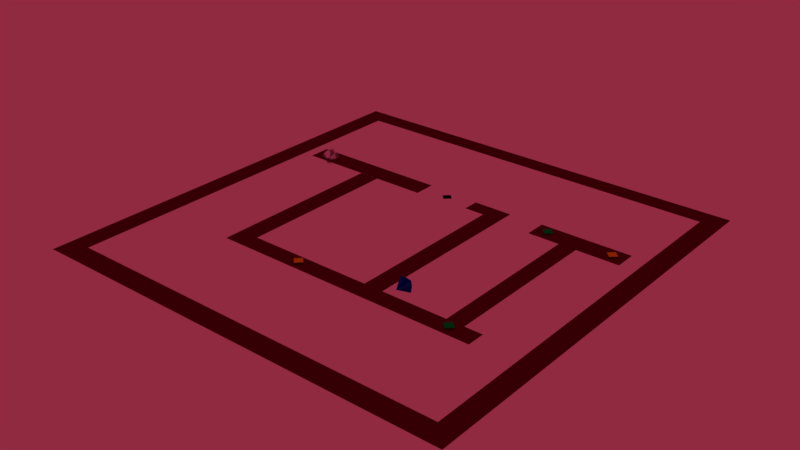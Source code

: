 # Source: Stage_4.blend  (saved by Blender 2.79.0; exported with 4.5.12 LTS)
import bpy
from mathutils import Matrix  # noqa: F401  (used for matrix-valued properties, if any)

bpy.ops.wm.read_factory_settings(use_empty=True)
scene = bpy.context.scene
scene.name = 'Scene'

# ---- collections
col_collection_1 = bpy.data.collections.new('Collection 1'); scene.collection.children.link(col_collection_1)
col_collection_2 = bpy.data.collections.new('Collection 2'); scene.collection.children.link(col_collection_2)

# ---- materials (node trees are filled in below, after node groups)
mat_yellow = bpy.data.materials.new('Yellow')
mat_yellow.alpha_threshold = 0.0
mat_yellow.use_transparent_shadow = False
mat_yellow.diffuse_color = (0.8, 0.6668, 0.0, 1.0)
mat_yellow.roughness = 0.5
mat_green = bpy.data.materials.new('Green')
mat_green.alpha_threshold = 0.0
mat_green.use_transparent_shadow = False
mat_green.diffuse_color = (0.0, 0.8, 0.09538, 1.0)
mat_green.roughness = 0.5
mat_stage = bpy.data.materials.new('Stage')
mat_stage.alpha_threshold = 0.0
mat_stage.use_transparent_shadow = False
mat_stage.diffuse_color = (0.1237, 0.0, 0.02227, 1.0)
mat_stage.roughness = 0.5
mat_red = bpy.data.materials.new('Red')
mat_red.alpha_threshold = 0.0
mat_red.use_transparent_shadow = False
mat_red.diffuse_color = (0.8, 0.04961, 0.01124, 1.0)
mat_red.roughness = 0.5
mat_light_white = bpy.data.materials.new('Light White')
mat_light_white.alpha_threshold = 0.0
mat_light_white.use_transparent_shadow = False
mat_light_white.diffuse_color = (0.8971, 0.8007, 1.0, 1.0)
mat_light_white.roughness = 0.5
mat_light_grey = bpy.data.materials.new('Light Grey')
mat_light_grey.alpha_threshold = 0.0
mat_light_grey.use_transparent_shadow = False
mat_light_grey.diffuse_color = (0.2738, 0.2349, 0.2419, 1.0)
mat_light_grey.roughness = 0.5
mat_more_grey = bpy.data.materials.new('More Grey')
mat_more_grey.alpha_threshold = 0.0
mat_more_grey.use_transparent_shadow = False
mat_more_grey.diffuse_color = (0.1734, 0.1734, 0.1734, 1.0)
mat_more_grey.roughness = 0.5
mat_very_light_grey = bpy.data.materials.new('Very Light Grey')
mat_very_light_grey.alpha_threshold = 0.0
mat_very_light_grey.use_transparent_shadow = False
mat_very_light_grey.diffuse_color = (0.5036, 0.5147, 0.5488, 1.0)
mat_very_light_grey.roughness = 0.5
mat_space_stone = bpy.data.materials.new('Space Stone ')
mat_space_stone.alpha_threshold = 0.0
mat_space_stone.use_transparent_shadow = False
mat_space_stone.diffuse_color = (0.004653, 0.1813, 0.4292, 1.0)
mat_space_stone.roughness = 0.5
mat_space_stone.specular_intensity = 0.942
mat_shade_of_blue = bpy.data.materials.new('Shade of Blue')
mat_shade_of_blue.alpha_threshold = 0.0
mat_shade_of_blue.use_transparent_shadow = False
mat_shade_of_blue.diffuse_color = (0.01542, 0.1493, 0.8, 1.0)
mat_shade_of_blue.roughness = 0.5
mat_shade_of_dark_blue = bpy.data.materials.new('Shade of Dark Blue')
mat_shade_of_dark_blue.alpha_threshold = 0.0
mat_shade_of_dark_blue.use_transparent_shadow = False
mat_shade_of_dark_blue.diffuse_color = (0.0, 0.03143, 0.8, 1.0)
mat_shade_of_dark_blue.roughness = 0.5
mat_shade_of_blue2 = bpy.data.materials.new('Shade of Blue2')
mat_shade_of_blue2.alpha_threshold = 0.0
mat_shade_of_blue2.use_transparent_shadow = False
mat_shade_of_blue2.diffuse_color = (0.01002, 0.08746, 0.4479, 1.0)
mat_shade_of_blue2.roughness = 0.5
mat_shade_of_dark_blue_2 = bpy.data.materials.new('Shade of Dark Blue 2')
mat_shade_of_dark_blue_2.alpha_threshold = 0.0
mat_shade_of_dark_blue_2.use_transparent_shadow = False
mat_shade_of_dark_blue_2.diffuse_color = (0.0, 0.018, 0.3931, 1.0)
mat_shade_of_dark_blue_2.roughness = 0.5

# ---- material node trees

# ---- world
world_world = bpy.data.worlds.new('World'); scene.world = world_world
world_world.color = (0.281, 0.02283, 0.05118)
world_world.use_sun_shadow = False
world_world.sun_shadow_jitter_overblur = 0.0
world_world.cycles.sampling_method = 'MANUAL'

# ---- meshes
me_plane_013 = bpy.data.meshes.new('Plane.013')
me_plane_013.from_pydata([(-1.0, -1.0, 0.0), (1.0, -1.0, 0.0), (-1.0, 1.0, 0.0), (1.0, 1.0, 0.0)], [], [(0, 1, 3, 2)])
me_plane_013.materials.append(mat_yellow)
me_plane_013.use_remesh_preserve_volume = False
me_plane_013.use_remesh_preserve_attributes = False
me_plane_013.use_mirror_vertex_groups = False
me_plane_013.update()
me_plane_011 = bpy.data.meshes.new('Plane.011')
me_plane_011.from_pydata([(-1.0, -1.0, 0.0), (1.0, -1.0, 0.0), (-1.0, 1.0, 0.0), (1.0, 1.0, 0.0)], [], [(0, 1, 3, 2)])
me_plane_011.materials.append(mat_yellow)
me_plane_011.use_remesh_preserve_volume = False
me_plane_011.use_remesh_preserve_attributes = False
me_plane_011.use_mirror_vertex_groups = False
me_plane_011.update()
me_plane_010 = bpy.data.meshes.new('Plane.010')
me_plane_010.from_pydata([(-1.0, -1.0, 0.0), (1.0, -1.0, 0.0), (-1.0, 1.0, 0.0), (1.0, 1.0, 0.0)], [], [(0, 1, 3, 2)])
me_plane_010.materials.append(mat_yellow)
me_plane_010.use_remesh_preserve_volume = False
me_plane_010.use_remesh_preserve_attributes = False
me_plane_010.use_mirror_vertex_groups = False
me_plane_010.update()
me_plane_014 = bpy.data.meshes.new('Plane.014')
me_plane_014.from_pydata([(-1.0, -1.0, 0.0), (1.0, -1.0, 0.0), (-1.0, 1.0, 0.0), (1.0, 1.0, 0.0)], [], [(0, 1, 3, 2)])
me_plane_014.materials.append(mat_green)
me_plane_014.use_remesh_preserve_volume = False
me_plane_014.use_remesh_preserve_attributes = False
me_plane_014.use_mirror_vertex_groups = False
me_plane_014.update()
me_plane_008 = bpy.data.meshes.new('Plane.008')
me_plane_008.from_pydata([(-1.0, -1.0, 0.0), (1.0, -1.0, 0.0), (-1.0, 1.0, 0.0), (1.0, 1.0, 0.0)], [], [(0, 1, 3, 2)])
me_plane_008.materials.append(mat_green)
me_plane_008.use_remesh_preserve_volume = False
me_plane_008.use_remesh_preserve_attributes = False
me_plane_008.use_mirror_vertex_groups = False
me_plane_008.update()
me_plane_006 = bpy.data.meshes.new('Plane.006')
me_plane_006.from_pydata([(-1.0, -1.0, 0.0), (1.0, -1.0, 0.0), (-1.0, 1.0, 0.0), (1.0, 1.0, 0.0)], [], [(0, 1, 3, 2)])
me_plane_006.materials.append(mat_green)
me_plane_006.use_remesh_preserve_volume = False
me_plane_006.use_remesh_preserve_attributes = False
me_plane_006.use_mirror_vertex_groups = False
me_plane_006.update()
me_plane_007 = bpy.data.meshes.new('Plane.007')
me_plane_007.from_pydata([(-1.0, -1.0, 0.0), (1.0, -1.0, 0.0), (-1.0, 1.0, 0.0), (1.0, 1.0, 0.0), (0.7999, -1.0, 0.0), (0.7999, 1.0, 0.0), (1.0, 24.72, 0.0), (0.7999, 24.72, 0.0), (0.7999, 13.17, 0.0), (1.0, 13.17, 0.0), (1.0, 15.03, 0.0), (0.7999, 15.03, 0.0), (-1.212, 13.17, 0.0), (-1.212, 15.03, 0.0), (-1.03, 13.17, 0.0), (-1.03, 15.03, 0.0), (-1.212, 12.23, 0.0), (-1.03, 12.23, 0.0), (1.0, 21.34, 0.0), (0.7999, 21.34, 0.0), (1.0, 23.03, 0.0), (0.7999, 23.03, 0.0), (-0.9987, 21.34, 0.0), (-0.9987, 23.03, 0.0), (-1.212, 11.22, 0.0), (-1.03, 11.22, 0.0)], [], [(4, 1, 3, 5), (0, 4, 5, 2), (21, 20, 6, 7), (5, 3, 9, 8), (8, 9, 10, 11), (14, 15, 13, 12), (8, 11, 15, 14), (14, 12, 16, 17), (11, 10, 18, 19), (19, 18, 20, 21), (19, 21, 23, 22), (17, 16, 24, 25)])
me_plane_007.materials.append(mat_stage)
me_plane_007.use_remesh_preserve_volume = False
me_plane_007.use_remesh_preserve_attributes = False
me_plane_007.use_mirror_vertex_groups = False
me_plane_007.update()
me_plane_005 = bpy.data.meshes.new('Plane.005')
me_plane_005.from_pydata([(-1.0, -1.0, 0.0), (1.0, -1.0, 0.0), (-1.0, 1.0, 0.0), (1.0, 1.0, 0.0)], [], [(0, 1, 3, 2)])
me_plane_005.materials.append(mat_red)
me_plane_005.use_remesh_preserve_volume = False
me_plane_005.use_remesh_preserve_attributes = False
me_plane_005.use_mirror_vertex_groups = False
me_plane_005.update()
me_plane_004 = bpy.data.meshes.new('Plane.004')
me_plane_004.from_pydata([(-1.0, -1.0, 0.0), (1.0, -1.0, 0.0), (-1.0, 1.0, 0.0), (1.0, 1.0, 0.0)], [], [(0, 1, 3, 2)])
me_plane_004.materials.append(mat_red)
me_plane_004.use_remesh_preserve_volume = False
me_plane_004.use_remesh_preserve_attributes = False
me_plane_004.use_mirror_vertex_groups = False
me_plane_004.update()
me_sphere = bpy.data.meshes.new('Sphere')
me_sphere.from_pydata([(-0.07125, 0.827, 0.5967), (0.02384, 1.02, 0.02392), (-0.204, 0.3085, -0.9498), (0.5392, 0.7948, 0.4381), (0.08751, 0.4512, 0.9126), (0.4245, 0.8084, -0.5133), (0.904, 0.5066, 0.1232), (0.3129, 0.5194, -0.8556), (0.8601, 0.08066, -0.5578), (1.022, -0.2076, 0.1146), (0.7657, -0.04711, 0.6917), (0.3642, 0.1035, 0.95), (0.7586, -0.5541, -0.4551), (0.5438, -0.8697, 0.2397), (0.3761, -0.2434, -0.9212), (0.3308, -0.4446, 0.8686), (0.07544, -1.023, 0.2069), (0.1143, -0.793, -0.6581), (-0.2149, 0.1944, 0.9861), (-0.3271, -0.8726, -0.4173), (-0.3816, -0.7696, 0.609), (-0.6807, -0.7783, -0.0247), (-0.5627, -0.5416, -0.6789), (-0.25, -0.2379, 0.9664), (-0.9136, -0.3751, 0.2854), (-0.9215, -0.1985, -0.3931), (-0.001052, -0.1211, -1.017), (-0.8155, 0.04064, 0.637), (-0.6372, 0.5236, 0.6023), (-0.9762, 0.3906, -0.03069), (-0.6192, 0.07607, -0.8353), (-0.4416, 0.8796, 0.2978), (-0.4914, 0.7931, -0.4685)], [], [(1, 3, 5), (4, 3, 0), (3, 6, 5), (6, 8, 5), (11, 10, 3), (7, 8, 14), (10, 9, 6), (9, 12, 8), (9, 13, 12), (11, 18, 23), (13, 17, 12), (15, 16, 13), (17, 26, 14), (16, 19, 17), (23, 20, 15), (20, 21, 16), (19, 22, 17), (21, 22, 19), (4, 0, 28, 18), (21, 25, 22), (20, 23, 27), (24, 27, 29), (25, 29, 30), (27, 18, 28), (32, 7, 2), (31, 0, 1), (1, 0, 3), (2, 7, 26), (18, 11, 4), (4, 11, 3), (7, 5, 8), (3, 10, 6), (26, 7, 14), (6, 9, 8), (11, 15, 10), (8, 12, 14), (10, 13, 9), (10, 15, 13), (11, 23, 15), (14, 12, 17), (13, 16, 17), (15, 20, 16), (26, 17, 22), (19, 16, 21), (26, 22, 30), (21, 20, 24), (21, 24, 25), (24, 20, 27), (22, 25, 30), (25, 24, 29), (30, 2, 26), (23, 18, 27), (29, 27, 28), (30, 29, 32), (2, 30, 32), (29, 28, 31), (29, 31, 32), (31, 28, 0), (31, 1, 32), (32, 1, 5), (32, 5, 7)])
me_sphere.polygons.foreach_set('material_index', [1, 1, 0, 1, 0, 1, 1, 1, 0, 0, 1, 0, 1, 0, 0, 1, 1, 0, 0, 1, 1, 1, 1, 0, 0, 1, 0, 1, 1, 0, 0, 1, 0, 0, 1, 0, 0, 1, 1, 0, 1, 0, 0, 1, 1, 0, 1, 0, 0, 0, 0, 1, 1, 0, 1, 0, 1, 1, 0, 0, 1])
me_sphere.materials.append(mat_light_white)
me_sphere.materials.append(mat_light_grey)
me_sphere.materials.append(mat_more_grey)
me_sphere.materials.append(mat_very_light_grey)
me_sphere.use_remesh_preserve_volume = False
me_sphere.use_remesh_preserve_attributes = False
me_sphere.use_mirror_vertex_groups = False
me_sphere.update()
me_plane_003 = bpy.data.meshes.new('Plane.003')
me_plane_003.from_pydata([(-1.0, -1.0, 0.0), (1.0, -1.0, 0.0), (-1.0, 1.0, 0.0), (1.0, 1.0, 0.0)], [], [(0, 1, 3, 2)])
me_plane_003.materials.append(mat_stage)
me_plane_003.use_remesh_preserve_volume = False
me_plane_003.use_remesh_preserve_attributes = False
me_plane_003.use_mirror_vertex_groups = False
me_plane_003.update()
me_plane_002 = bpy.data.meshes.new('Plane.002')
me_plane_002.from_pydata([(-1.0, -1.0, 0.0), (1.0, -1.0, 0.0), (-1.0, 1.0, 0.0), (1.0, 1.0, 0.0)], [], [(0, 1, 3, 2)])
me_plane_002.materials.append(mat_stage)
me_plane_002.use_remesh_preserve_volume = False
me_plane_002.use_remesh_preserve_attributes = False
me_plane_002.use_mirror_vertex_groups = False
me_plane_002.update()
me_plane = bpy.data.meshes.new('Plane')
me_plane.from_pydata([(-1.0, -1.0, 0.0), (1.0, -1.0, 0.0), (-1.0, 1.0, 0.0), (1.0, 1.0, 0.0), (-1.0, -0.9, 0.0), (1.0, -0.9, 0.0), (1.0, 0.905, 0.0), (-1.0, 0.905, 0.0), (-0.9, -1.0, 0.0), (-0.9, 1.0, 0.0), (-0.9, -0.9, 0.0), (-0.9, 0.905, 0.0), (0.905, -1.0, 0.0), (0.905, 1.0, 0.0), (0.905, -0.9, 0.0), (0.905, 0.905, 0.0)], [], [(15, 6, 3, 13), (12, 1, 5, 14), (14, 5, 6, 15), (4, 10, 11, 7), (0, 8, 10, 4), (7, 11, 9, 2), (8, 12, 14, 10), (11, 15, 13, 9)])
me_plane.materials.append(mat_stage)
me_plane.use_remesh_preserve_volume = False
me_plane.use_remesh_preserve_attributes = False
me_plane.use_mirror_vertex_groups = False
me_plane.update()
me_cube_004 = bpy.data.meshes.new('Cube.004')
me_cube_004.from_pydata([(0.0, 0.0, -1.0), (-1.0, -1.0, 1.0), (-0.6466, -0.6466, 1.478), (-1.0, 1.0, 1.0), (0.0, -0.7759, 1.478), (1.0, -1.0, 1.0), (0.6466, -0.6466, 1.478), (1.0, 1.0, 1.0), (0.7759, 0.0, 1.478), (0.0, 1.2, 1.0), (0.6466, 0.6466, 1.478), (0.0, -1.2, 1.0), (0.0, 0.7759, 1.478), (-1.2, 0.0, 1.0), (-0.6466, 0.6466, 1.478), (1.2, 0.0, 1.0), (-0.7759, 0.0, 1.478), (0.0, 0.0, 1.478)], [], [(0, 13, 3), (0, 9, 7), (0, 15, 5), (0, 11, 1), (11, 5, 6, 4), (5, 15, 8, 6), (13, 1, 2, 16), (12, 14, 16, 17), (0, 5, 11), (0, 3, 9), (10, 12, 17, 8), (15, 7, 10, 8), (7, 9, 12, 10), (8, 17, 4, 6), (0, 7, 15), (0, 1, 13), (17, 16, 2, 4), (9, 3, 14, 12), (3, 13, 16, 14), (1, 11, 4, 2)])
me_cube_004.polygons.foreach_set('material_index', [3, 3, 3, 3, 2, 1, 2, 0, 4, 4, 0, 2, 1, 0, 4, 4, 0, 2, 1, 1])
me_cube_004.materials.append(mat_space_stone)
me_cube_004.materials.append(mat_shade_of_blue)
me_cube_004.materials.append(mat_shade_of_dark_blue)
me_cube_004.materials.append(mat_shade_of_blue2)
me_cube_004.materials.append(mat_shade_of_dark_blue_2)
me_cube_004.use_remesh_preserve_volume = False
me_cube_004.use_remesh_preserve_attributes = False
me_cube_004.use_mirror_vertex_groups = False
me_cube_004.update()

# ---- objects
ob_yellow_teleport = bpy.data.objects.new('Yellow Teleport', None)
ob_yellow_teleport_on_001 = bpy.data.objects.new('Yellow Teleport On.001', me_plane_013)
ob_yellow_teleport_off = bpy.data.objects.new('Yellow Teleport Off', me_plane_011)
ob_yellow_teleport_on = bpy.data.objects.new('Yellow Teleport On', me_plane_010)
ob_green_teleport = bpy.data.objects.new('Green Teleport', None)
ob_green_teleport_on_001 = bpy.data.objects.new('Green Teleport On.001', me_plane_014)
ob_green_teleport_on = bpy.data.objects.new('Green Teleport On', me_plane_008)
ob_green_teleport_off = bpy.data.objects.new('Green Teleport Off', me_plane_006)
ob_land_3 = bpy.data.objects.new('Land 3', me_plane_007)
ob_red_teleport = bpy.data.objects.new('Red Teleport', None)
ob_red_teleport_off = bpy.data.objects.new('Red Teleport Off', me_plane_005)
ob_red_teleport_on = bpy.data.objects.new('Red Teleport On', me_plane_004)
ob_player = bpy.data.objects.new('Player', me_sphere)
ob_land_2 = bpy.data.objects.new('Land 2', me_plane_003)
ob_land_1 = bpy.data.objects.new('Land 1', me_plane_002)
ob_boundary = bpy.data.objects.new('Boundary', me_plane)
ob_space_stone = bpy.data.objects.new('Space Stone', me_cube_004)

# ---- transforms, parenting, visibility, modifiers, constraints
ob_yellow_teleport.location = (18.04, -3.163, 0.08876)
ob_yellow_teleport.empty_image_offset = (0.0, 0.0)
ob_yellow_teleport.lineart.crease_threshold = 0.0
ob_yellow_teleport_on_001.parent = ob_yellow_teleport
ob_yellow_teleport_on_001.matrix_parent_inverse = Matrix(((1.0, 0.0, 0.0, -18.04), (0.0, 1.0, 0.0, 3.163), (0.0, 0.0, 1.0, -0.08876), (0.0, 0.0, 0.0, 1.0)))
ob_yellow_teleport_on_001.location = (-1.681, -4.722, 0.1)
ob_yellow_teleport_on_001.rotation_euler = (0.0, -0.0, -0.7854)
ob_yellow_teleport_on_001.scale = (0.2, 0.2, 0.2)
ob_yellow_teleport_on_001.lineart.crease_threshold = 0.0
ob_yellow_teleport_off.parent = ob_yellow_teleport
ob_yellow_teleport_off.matrix_parent_inverse = Matrix(((1.0, 0.0, 0.0, -18.04), (0.0, 1.0, 0.0, 3.163), (0.0, 0.0, 1.0, -0.08876), (0.0, 0.0, 0.0, 1.0)))
ob_yellow_teleport_off.location = (8.313, 4.27, 0.1)
ob_yellow_teleport_off.rotation_euler = (0.0, -0.0, -0.7854)
ob_yellow_teleport_off.scale = (0.2, 0.2, 0.2)
ob_yellow_teleport_off.lineart.crease_threshold = 0.0
ob_yellow_teleport_on.parent = ob_yellow_teleport
ob_yellow_teleport_on.matrix_parent_inverse = Matrix(((1.0, 0.0, 0.0, -18.04), (0.0, 1.0, 0.0, 3.163), (0.0, 0.0, 1.0, -0.08876), (0.0, 0.0, 0.0, 1.0)))
ob_yellow_teleport_on.location = (-0.7501, 4.408, -7.451e-09)
ob_yellow_teleport_on.rotation_euler = (0.0, -0.0, -0.7854)
ob_yellow_teleport_on.scale = (0.2, 0.2, 0.2)
ob_yellow_teleport_on.lineart.crease_threshold = 0.0
ob_green_teleport.location = (5.304, -3.296, 1.002)
ob_green_teleport.empty_image_offset = (0.0, 0.0)
ob_green_teleport.lineart.crease_threshold = 0.0
ob_green_teleport_on_001.parent = ob_green_teleport
ob_green_teleport_on_001.matrix_parent_inverse = Matrix(((1.0, 0.0, 0.0, -5.304), (0.0, 1.0, 0.0, 3.296), (1.49e-08, 0.0, 1.0, -1.002), (0.0, 0.0, 0.0, 1.0)))
ob_green_teleport_on_001.location = (6.358, -4.689, 0.08879)
ob_green_teleport_on_001.rotation_euler = (0.0, -0.0, -0.7854)
ob_green_teleport_on_001.scale = (0.2, 0.2, 0.2)
ob_green_teleport_on_001.lineart.crease_threshold = 0.0
ob_green_teleport_on.parent = ob_green_teleport
ob_green_teleport_on.matrix_parent_inverse = Matrix(((1.0, 0.0, 0.0, -5.304), (0.0, 1.0, 0.0, 3.296), (1.49e-08, 0.0, 1.0, -1.002), (0.0, 0.0, 0.0, 1.0)))
ob_green_teleport_on.location = (-0.7501, 4.408, 7.451e-09)
ob_green_teleport_on.rotation_euler = (0.0, -0.0, -0.7854)
ob_green_teleport_on.scale = (0.2, 0.2, 0.2)
ob_green_teleport_on.lineart.crease_threshold = 0.0
ob_green_teleport_off.parent = ob_green_teleport
ob_green_teleport_off.matrix_parent_inverse = Matrix(((1.0, 0.0, 0.0, -5.304), (0.0, 1.0, 0.0, 3.296), (1.49e-08, 0.0, 1.0, -1.002), (0.0, 0.0, 0.0, 1.0)))
ob_green_teleport_off.location = (4.996, 4.313, 0.1)
ob_green_teleport_off.rotation_euler = (0.0, -0.0, -0.7854)
ob_green_teleport_off.scale = (0.2, 0.2, 0.2)
ob_green_teleport_off.lineart.crease_threshold = 0.0
ob_land_3.location = (-5.193, -0.666, 0.0)
ob_land_3.rotation_euler = (0.0, -0.0, -1.571)
ob_land_3.scale = (4.516, 0.5206, 1.0)
ob_land_3.lineart.crease_threshold = 0.0
ob_red_teleport.location = (-0.09734, 0.06364, 1.002)
ob_red_teleport.empty_image_offset = (0.0, 0.0)
ob_red_teleport.lineart.crease_threshold = 0.0
ob_red_teleport_off.parent = ob_red_teleport
ob_red_teleport_off.matrix_parent_inverse = Matrix(((1.0, 0.0, 0.0, 0.09734), (0.0, 1.0, 0.0, -0.06364), (0.0, 0.0, 1.0, -1.002), (0.0, 0.0, 0.0, 1.0)))
ob_red_teleport_off.location = (-0.7501, 4.408, 0.0)
ob_red_teleport_off.rotation_euler = (0.0, -0.0, -0.7854)
ob_red_teleport_off.scale = (0.2, 0.2, 0.2)
ob_red_teleport_off.lineart.crease_threshold = 0.0
ob_red_teleport_on.parent = ob_red_teleport
ob_red_teleport_on.matrix_parent_inverse = Matrix(((1.0, 0.0, 0.0, 0.09734), (0.0, 1.0, 0.0, -0.06364), (0.0, 0.0, 1.0, -1.002), (0.0, 0.0, 0.0, 1.0)))
ob_red_teleport_on.location = (-0.7501, 4.408, 0.0)
ob_red_teleport_on.rotation_euler = (0.0, -0.0, -0.7854)
ob_red_teleport_on.scale = (0.2, 0.2, 0.2)
ob_red_teleport_on.lineart.crease_threshold = 0.0
ob_player.location = (-8.272, 4.379, 0.01121)
ob_player.scale = (0.3903, 0.3903, 0.3903)
ob_player.lineart.crease_threshold = 0.0
ob_land_2.location = (6.636, 4.295, 0.01121)
ob_land_2.scale = (2.306, 0.5509, 0.7758)
ob_land_2.lineart.crease_threshold = 0.0
ob_land_1.location = (-5.6, 4.386, 0.01121)
ob_land_1.scale = (3.503, 0.5509, 0.7758)
ob_land_1.lineart.crease_threshold = 0.0
ob_boundary.location = (0.0, 0.0, 0.0)
ob_boundary.scale = (10.72, 10.72, 10.72)
ob_boundary.lineart.crease_threshold = 0.0
ob_space_stone.location = (4.091, -4.861, 1.002)
ob_space_stone.rotation_euler = (1.571, -3.137, -3.167)
ob_space_stone.scale = (0.2798, 0.2798, 0.2798)
ob_space_stone.lineart.crease_threshold = 0.0

# ---- collection membership
col_collection_1.objects.link(ob_yellow_teleport)
col_collection_1.objects.link(ob_yellow_teleport_on_001)
col_collection_1.objects.link(ob_yellow_teleport_off)
col_collection_1.objects.link(ob_yellow_teleport_on)
col_collection_1.objects.link(ob_green_teleport)
col_collection_1.objects.link(ob_green_teleport_on_001)
col_collection_1.objects.link(ob_green_teleport_on)
col_collection_1.objects.link(ob_green_teleport_off)
col_collection_1.objects.link(ob_land_3)
col_collection_1.objects.link(ob_red_teleport)
col_collection_1.objects.link(ob_red_teleport_off)
col_collection_1.objects.link(ob_red_teleport_on)
col_collection_1.objects.link(ob_player)
col_collection_1.objects.link(ob_land_2)
col_collection_1.objects.link(ob_land_1)
col_collection_1.objects.link(ob_boundary)
col_collection_2.objects.link(ob_space_stone)

# ---- scene / render settings (as saved in the file)
scene.frame_start = 1; scene.frame_end = 250; scene.frame_set(1)
scene.render.engine = 'BLENDER_EEVEE_NEXT'
scene.render.resolution_percentage = 50
scene.render.dither_intensity = 0.0
scene.cycles.use_denoising = False
scene.cycles.samples = 128
scene.cycles.sampling_pattern = 'TABULATED_SOBOL'
scene.cycles.light_sampling_threshold = 0.0
scene.cycles.use_adaptive_sampling = False
scene.cycles.use_light_tree = False
scene.cycles.blur_glossy = 0.0
scene.cycles.sample_clamp_indirect = 0.0
scene.view_settings.view_transform = 'Standard'
bpy.context.view_layer.update()

# ---- added for rendering (the .blend has no active camera): camera
cam_auto = bpy.data.cameras.new('AutoCamera')
cam_auto.lens = 50.0
cam_auto.sensor_width = 36.0
cam_auto.clip_end = 1000.0
ob_auto_camera = bpy.data.objects.new('AutoCamera', cam_auto)
scene.collection.objects.link(ob_auto_camera)
ob_auto_camera.location = (28.1043, -33.7252, 22.9606)
ob_auto_camera.rotation_euler = (1.09748, -7.21219e-08, 0.694738)
scene.camera = ob_auto_camera
bpy.context.view_layer.update()
